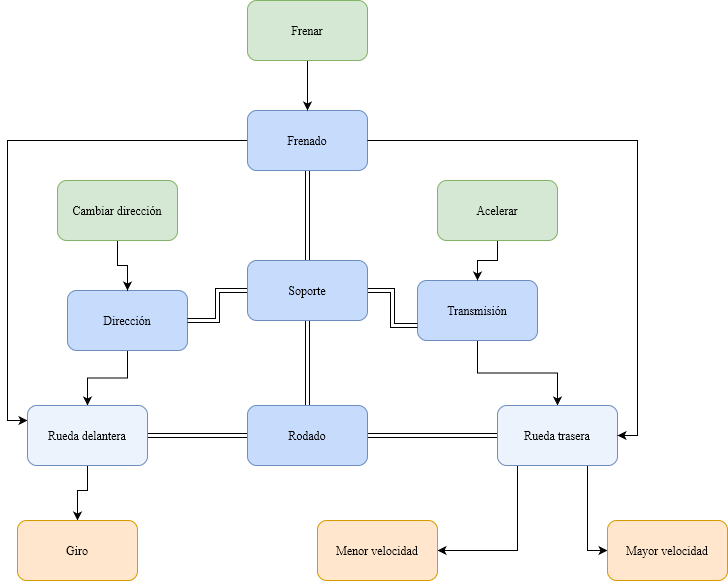

The diagram above was exported from draw.io. Its source (the exported page's mxGraphModel, read from the mxfile embedded in the PNG):
<mxGraphModel dx="1434" dy="726" grid="1" gridSize="10" guides="1" tooltips="1" connect="1" arrows="1" fold="1" page="1" pageScale="1" pageWidth="827" pageHeight="1169" math="0" shadow="0">
  <root>
    <mxCell id="0" />
    <mxCell id="1" parent="0" />
    <mxCell id="xex29ri7AKNys1cG58CD-12" style="edgeStyle=orthogonalEdgeStyle;rounded=0;orthogonalLoop=1;jettySize=auto;html=1;exitX=0.5;exitY=1;exitDx=0;exitDy=0;entryX=0.5;entryY=0;entryDx=0;entryDy=0;" edge="1" parent="1" source="xex29ri7AKNys1cG58CD-1" target="xex29ri7AKNys1cG58CD-24">
      <mxGeometry relative="1" as="geometry" />
    </mxCell>
    <mxCell id="xex29ri7AKNys1cG58CD-1" value="Dirección" style="rounded=1;whiteSpace=wrap;html=1;fillColor=#C7DCFC;strokeColor=#6c8ebf;" vertex="1" parent="1">
      <mxGeometry x="110" y="470" width="120" height="60" as="geometry" />
    </mxCell>
    <mxCell id="xex29ri7AKNys1cG58CD-20" style="edgeStyle=orthogonalEdgeStyle;rounded=0;orthogonalLoop=1;jettySize=auto;html=1;entryX=0.5;entryY=0;entryDx=0;entryDy=0;" edge="1" parent="1" source="xex29ri7AKNys1cG58CD-2" target="xex29ri7AKNys1cG58CD-4">
      <mxGeometry relative="1" as="geometry" />
    </mxCell>
    <mxCell id="xex29ri7AKNys1cG58CD-2" value="&lt;div&gt;Transmisión&lt;/div&gt;" style="rounded=1;whiteSpace=wrap;html=1;fillColor=#C7DCFC;strokeColor=#6c8ebf;" vertex="1" parent="1">
      <mxGeometry x="460" y="460" width="120" height="60" as="geometry" />
    </mxCell>
    <mxCell id="xex29ri7AKNys1cG58CD-26" style="edgeStyle=orthogonalEdgeStyle;rounded=0;orthogonalLoop=1;jettySize=auto;html=1;entryX=0;entryY=0.25;entryDx=0;entryDy=0;" edge="1" parent="1" source="xex29ri7AKNys1cG58CD-3" target="xex29ri7AKNys1cG58CD-24">
      <mxGeometry relative="1" as="geometry" />
    </mxCell>
    <mxCell id="xex29ri7AKNys1cG58CD-44" style="edgeStyle=orthogonalEdgeStyle;rounded=0;orthogonalLoop=1;jettySize=auto;html=1;entryX=0.5;entryY=0;entryDx=0;entryDy=0;shape=link;exitX=0.5;exitY=1;exitDx=0;exitDy=0;" edge="1" parent="1" source="xex29ri7AKNys1cG58CD-3" target="xex29ri7AKNys1cG58CD-5">
      <mxGeometry relative="1" as="geometry" />
    </mxCell>
    <mxCell id="xex29ri7AKNys1cG58CD-3" value="Frenado" style="rounded=1;whiteSpace=wrap;html=1;fillColor=#C7DCFC;strokeColor=#6c8ebf;" vertex="1" parent="1">
      <mxGeometry x="290" y="290" width="120" height="60" as="geometry" />
    </mxCell>
    <mxCell id="xex29ri7AKNys1cG58CD-15" style="edgeStyle=orthogonalEdgeStyle;rounded=0;orthogonalLoop=1;jettySize=auto;html=1;exitX=0.5;exitY=1;exitDx=0;exitDy=0;entryX=0.5;entryY=0;entryDx=0;entryDy=0;" edge="1" parent="1" source="xex29ri7AKNys1cG58CD-24" target="xex29ri7AKNys1cG58CD-42">
      <mxGeometry relative="1" as="geometry">
        <mxPoint x="120" y="690" as="targetPoint" />
        <Array as="points">
          <mxPoint x="130" y="670" />
          <mxPoint x="120" y="670" />
        </Array>
      </mxGeometry>
    </mxCell>
    <mxCell id="xex29ri7AKNys1cG58CD-22" style="edgeStyle=orthogonalEdgeStyle;rounded=0;orthogonalLoop=1;jettySize=auto;html=1;exitX=0.75;exitY=1;exitDx=0;exitDy=0;entryX=0;entryY=0.5;entryDx=0;entryDy=0;" edge="1" parent="1" source="xex29ri7AKNys1cG58CD-4" target="xex29ri7AKNys1cG58CD-9">
      <mxGeometry relative="1" as="geometry" />
    </mxCell>
    <mxCell id="xex29ri7AKNys1cG58CD-23" style="edgeStyle=orthogonalEdgeStyle;rounded=0;orthogonalLoop=1;jettySize=auto;html=1;exitX=0.25;exitY=1;exitDx=0;exitDy=0;entryX=1;entryY=0.5;entryDx=0;entryDy=0;entryPerimeter=0;" edge="1" parent="1" source="xex29ri7AKNys1cG58CD-4" target="xex29ri7AKNys1cG58CD-10">
      <mxGeometry relative="1" as="geometry">
        <Array as="points">
          <mxPoint x="560" y="730" />
        </Array>
      </mxGeometry>
    </mxCell>
    <mxCell id="xex29ri7AKNys1cG58CD-48" style="edgeStyle=orthogonalEdgeStyle;rounded=0;orthogonalLoop=1;jettySize=auto;html=1;entryX=1;entryY=0.5;entryDx=0;entryDy=0;shape=link;" edge="1" parent="1" source="xex29ri7AKNys1cG58CD-4" target="xex29ri7AKNys1cG58CD-34">
      <mxGeometry relative="1" as="geometry" />
    </mxCell>
    <mxCell id="xex29ri7AKNys1cG58CD-4" value="Rueda trasera" style="rounded=1;whiteSpace=wrap;html=1;fillColor=#EDF3FC;strokeColor=#6c8ebf;fillStyle=auto;gradientColor=none;" vertex="1" parent="1">
      <mxGeometry x="540" y="585" width="120" height="60" as="geometry" />
    </mxCell>
    <mxCell id="xex29ri7AKNys1cG58CD-32" style="edgeStyle=orthogonalEdgeStyle;rounded=0;orthogonalLoop=1;jettySize=auto;html=1;entryX=0;entryY=0.75;entryDx=0;entryDy=0;shape=link;exitX=1;exitY=0.5;exitDx=0;exitDy=0;" edge="1" parent="1" source="xex29ri7AKNys1cG58CD-5" target="xex29ri7AKNys1cG58CD-2">
      <mxGeometry relative="1" as="geometry" />
    </mxCell>
    <mxCell id="xex29ri7AKNys1cG58CD-33" style="edgeStyle=orthogonalEdgeStyle;rounded=0;orthogonalLoop=1;jettySize=auto;html=1;entryX=1;entryY=0.5;entryDx=0;entryDy=0;shape=link;exitX=0;exitY=0.5;exitDx=0;exitDy=0;" edge="1" parent="1" source="xex29ri7AKNys1cG58CD-5" target="xex29ri7AKNys1cG58CD-1">
      <mxGeometry relative="1" as="geometry" />
    </mxCell>
    <mxCell id="xex29ri7AKNys1cG58CD-36" style="edgeStyle=orthogonalEdgeStyle;rounded=0;orthogonalLoop=1;jettySize=auto;html=1;shape=link;entryX=0.5;entryY=0;entryDx=0;entryDy=0;exitX=0.5;exitY=1;exitDx=0;exitDy=0;" edge="1" parent="1" source="xex29ri7AKNys1cG58CD-5" target="xex29ri7AKNys1cG58CD-34">
      <mxGeometry relative="1" as="geometry" />
    </mxCell>
    <mxCell id="xex29ri7AKNys1cG58CD-5" value="Soporte" style="rounded=1;whiteSpace=wrap;html=1;fillColor=#C7DCFC;strokeColor=#6c8ebf;" vertex="1" parent="1">
      <mxGeometry x="290" y="440" width="120" height="60" as="geometry" />
    </mxCell>
    <mxCell id="xex29ri7AKNys1cG58CD-21" style="edgeStyle=orthogonalEdgeStyle;rounded=0;orthogonalLoop=1;jettySize=auto;html=1;entryX=0.5;entryY=0;entryDx=0;entryDy=0;" edge="1" parent="1" source="xex29ri7AKNys1cG58CD-6" target="xex29ri7AKNys1cG58CD-2">
      <mxGeometry relative="1" as="geometry" />
    </mxCell>
    <mxCell id="xex29ri7AKNys1cG58CD-6" value="Acelerar" style="rounded=1;whiteSpace=wrap;html=1;fillColor=#d5e8d4;strokeColor=#82b366;" vertex="1" parent="1">
      <mxGeometry x="480" y="360" width="120" height="60" as="geometry" />
    </mxCell>
    <mxCell id="xex29ri7AKNys1cG58CD-14" style="edgeStyle=orthogonalEdgeStyle;rounded=0;orthogonalLoop=1;jettySize=auto;html=1;entryX=0.5;entryY=0;entryDx=0;entryDy=0;" edge="1" parent="1" source="xex29ri7AKNys1cG58CD-7" target="xex29ri7AKNys1cG58CD-3">
      <mxGeometry relative="1" as="geometry" />
    </mxCell>
    <mxCell id="xex29ri7AKNys1cG58CD-7" value="Frenar" style="rounded=1;whiteSpace=wrap;html=1;fillColor=#d5e8d4;strokeColor=#82b366;" vertex="1" parent="1">
      <mxGeometry x="290" y="180" width="120" height="60" as="geometry" />
    </mxCell>
    <mxCell id="xex29ri7AKNys1cG58CD-13" style="edgeStyle=orthogonalEdgeStyle;rounded=0;orthogonalLoop=1;jettySize=auto;html=1;" edge="1" parent="1" source="xex29ri7AKNys1cG58CD-8" target="xex29ri7AKNys1cG58CD-1">
      <mxGeometry relative="1" as="geometry" />
    </mxCell>
    <mxCell id="xex29ri7AKNys1cG58CD-8" value="Cambiar dirección" style="rounded=1;whiteSpace=wrap;html=1;fillColor=#d5e8d4;strokeColor=#82b366;" vertex="1" parent="1">
      <mxGeometry x="100" y="360" width="120" height="60" as="geometry" />
    </mxCell>
    <mxCell id="xex29ri7AKNys1cG58CD-9" value="Mayor velocidad" style="rounded=1;whiteSpace=wrap;html=1;fillColor=#ffe6cc;strokeColor=#d79b00;" vertex="1" parent="1">
      <mxGeometry x="650" y="700" width="120" height="60" as="geometry" />
    </mxCell>
    <mxCell id="xex29ri7AKNys1cG58CD-10" value="Menor velocidad" style="rounded=1;whiteSpace=wrap;html=1;fillColor=#ffe6cc;strokeColor=#d79b00;" vertex="1" parent="1">
      <mxGeometry x="360" y="700" width="120" height="60" as="geometry" />
    </mxCell>
    <mxCell id="xex29ri7AKNys1cG58CD-19" style="edgeStyle=orthogonalEdgeStyle;rounded=0;orthogonalLoop=1;jettySize=auto;html=1;entryX=1;entryY=0.5;entryDx=0;entryDy=0;" edge="1" parent="1" source="xex29ri7AKNys1cG58CD-3" target="xex29ri7AKNys1cG58CD-4">
      <mxGeometry relative="1" as="geometry" />
    </mxCell>
    <mxCell id="xex29ri7AKNys1cG58CD-47" style="edgeStyle=orthogonalEdgeStyle;rounded=0;orthogonalLoop=1;jettySize=auto;html=1;entryX=0;entryY=0.5;entryDx=0;entryDy=0;shape=link;" edge="1" parent="1" source="xex29ri7AKNys1cG58CD-24" target="xex29ri7AKNys1cG58CD-34">
      <mxGeometry relative="1" as="geometry" />
    </mxCell>
    <mxCell id="xex29ri7AKNys1cG58CD-24" value="Rueda delantera" style="rounded=1;whiteSpace=wrap;html=1;fillColor=#EDF3FC;strokeColor=#6c8ebf;fillStyle=auto;gradientColor=none;" vertex="1" parent="1">
      <mxGeometry x="70" y="585" width="120" height="60" as="geometry" />
    </mxCell>
    <mxCell id="xex29ri7AKNys1cG58CD-34" value="Rodado" style="rounded=1;whiteSpace=wrap;html=1;fillColor=#C7DCFC;strokeColor=#6c8ebf;" vertex="1" parent="1">
      <mxGeometry x="290" y="585" width="120" height="60" as="geometry" />
    </mxCell>
    <mxCell id="xex29ri7AKNys1cG58CD-42" value="Giro" style="rounded=1;whiteSpace=wrap;html=1;fillColor=#ffe6cc;strokeColor=#d79b00;" vertex="1" parent="1">
      <mxGeometry x="60" y="700" width="120" height="60" as="geometry" />
    </mxCell>
  </root>
</mxGraphModel>